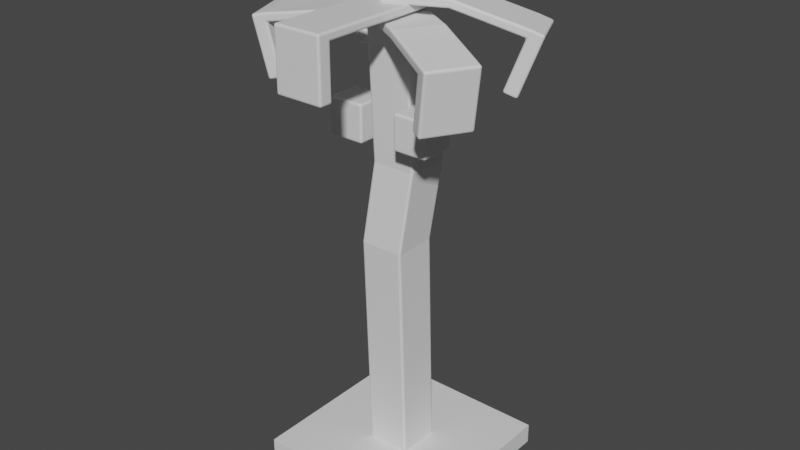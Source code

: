 # Source: coconut_tree_grow.blend  (saved by Blender 3.4.6; exported with 4.5.12 LTS)
import bpy
from mathutils import Matrix  # noqa: F401  (used for matrix-valued properties, if any)

bpy.ops.wm.read_factory_settings(use_empty=True)
scene = bpy.context.scene
scene.name = 'Scene'

# ---- collections
col_collection = bpy.data.collections.new('Collection'); scene.collection.children.link(col_collection)

# ---- materials (node trees are filled in below, after node groups)
mat_coconuttree_03 = bpy.data.materials.new('coconutTree_03')
mat_coconuttree_03.use_transparent_shadow = False
mat_coconuttree_03.diffuse_color = (0.2271, 0.3264, 0.1724, 1.0)
mat_coconuttree_02 = bpy.data.materials.new('coconutTree_02')
mat_coconuttree_02.use_transparent_shadow = False
mat_coconuttree_02.diffuse_color = (0.3757, 0.2358, 0.1409, 1.0)
mat_coconuttree_01 = bpy.data.materials.new('coconutTree_01')
mat_coconuttree_01.use_transparent_shadow = False
mat_coconuttree_01.diffuse_color = (0.5071, 0.3824, 0.2339, 1.0)

# ---- material node trees
mat_coconuttree_03.use_nodes = True; mat_coconuttree_03.node_tree.nodes.clear()
_N = mat_coconuttree_03.node_tree.nodes; _L = mat_coconuttree_03.node_tree.links
n0 = _N.new('ShaderNodeBsdfPrincipled'); n0.name = 'Principled BSDF'; n0.location = (10, 300)
n0.distribution = 'GGX'
n0.subsurface_method = 'RANDOM_WALK_SKIN'
n0.inputs[3].default_value = 1.45
n0.inputs[27].default_value = (0.0, 0.0, 0.0, 1.0)
n0.inputs[28].default_value = 1.0
n1 = _N.new('ShaderNodeOutputMaterial'); n1.name = 'Material Output'; n1.location = (300, 300)
_L.new(n0.outputs[0], n1.inputs[0])
n1.is_active_output = True
mat_coconuttree_02.use_nodes = True; mat_coconuttree_02.node_tree.nodes.clear()
_N = mat_coconuttree_02.node_tree.nodes; _L = mat_coconuttree_02.node_tree.links
n0 = _N.new('ShaderNodeBsdfPrincipled'); n0.name = 'Principled BSDF'; n0.location = (10, 300)
n0.distribution = 'GGX'
n0.subsurface_method = 'RANDOM_WALK_SKIN'
n0.inputs[3].default_value = 1.45
n0.inputs[27].default_value = (0.0, 0.0, 0.0, 1.0)
n0.inputs[28].default_value = 1.0
n1 = _N.new('ShaderNodeOutputMaterial'); n1.name = 'Material Output'; n1.location = (300, 300)
_L.new(n0.outputs[0], n1.inputs[0])
n1.is_active_output = True
mat_coconuttree_01.use_nodes = True; mat_coconuttree_01.node_tree.nodes.clear()
_N = mat_coconuttree_01.node_tree.nodes; _L = mat_coconuttree_01.node_tree.links
n0 = _N.new('ShaderNodeBsdfPrincipled'); n0.name = 'Principled BSDF'; n0.location = (10, 300)
n0.distribution = 'GGX'
n0.subsurface_method = 'RANDOM_WALK_SKIN'
n0.inputs[3].default_value = 1.45
n0.inputs[27].default_value = (0.0, 0.0, 0.0, 1.0)
n0.inputs[28].default_value = 1.0
n1 = _N.new('ShaderNodeOutputMaterial'); n1.name = 'Material Output'; n1.location = (300, 300)
_L.new(n0.outputs[0], n1.inputs[0])
n1.is_active_output = True

# ---- world
world_world = bpy.data.worlds.new('World'); scene.world = world_world
world_world.use_nodes = True; world_world.node_tree.nodes.clear()
_N = world_world.node_tree.nodes; _L = world_world.node_tree.links
n0 = _N.new('ShaderNodeOutputWorld'); n0.name = 'World Output'; n0.location = (300, 300)
n1 = _N.new('ShaderNodeBackground'); n1.name = 'Background'; n1.location = (10, 300)
n1.inputs[0].default_value = (0.05088, 0.05088, 0.05088, 1.0)
_L.new(n1.outputs[0], n0.inputs[0])
n0.is_active_output = True
world_world.color = (0.05088, 0.05088, 0.05088)
world_world.use_sun_shadow = False
world_world.sun_shadow_jitter_overblur = 0.0

# ---- meshes
me_cube_001 = bpy.data.meshes.new('Cube.001')
me_cube_001.from_pydata([(-0.2586, -0.2586, 0.0), (-0.2586, -0.2586, 0.05799), (-0.2586, 0.2586, 0.0), (-0.2586, 0.2586, 0.05799), (0.2586, -0.2586, 0.0), (0.2586, -0.2586, 0.05799), (0.2586, 0.2586, 0.0), (0.2586, 0.2586, 0.05799)], [], [(0, 1, 3, 2), (2, 3, 7, 6), (6, 7, 5, 4), (4, 5, 1, 0), (2, 6, 4, 0), (7, 3, 1, 5)])
_uv = me_cube_001.uv_layers.new(name='UVMap')
_uv.uv.foreach_set('vector', [0.375, 0.0, 0.625, 0.0, 0.625, 0.25, 0.375, 0.25, 0.375, 0.25, 0.625, 0.25, 0.625, 0.5, 0.375, 0.5, 0.375, 0.5, 0.625, 0.5, 0.625, 0.75, 0.375, 0.75, 0.375, 0.75, 0.625, 0.75, 0.625, 1.0, 0.375, 1.0, 0.125, 0.5, 0.375, 0.5, 0.375, 0.75, 0.125, 0.75, 0.625, 0.5, 0.875, 0.5, 0.875, 0.75, 0.625, 0.75])
me_cube_001.materials.append(mat_coconuttree_03)
me_cube_001.update()
me_cube_002 = bpy.data.meshes.new('Cube.002')
me_cube_002.from_pydata([(-0.06135, -0.06348, 0.0), (-0.06135, -0.06348, 1.273), (-0.06135, 0.06102, 0.0), (-0.06135, 0.06102, 1.273), (0.06315, -0.06348, 0.0), (0.06315, -0.06348, 1.273), (0.06315, 0.06102, 0.0), (0.06315, 0.06102, 1.273), (-0.06135, -0.08897, 0.6923), (-0.04264, -0.06348, 0.9136), (-0.04264, 0.06102, 0.9136), (-0.06135, 0.03553, 0.6923), (0.08185, 0.06102, 0.9136), (0.06315, 0.03553, 0.6923), (0.08185, -0.06348, 0.9136), (0.06315, -0.08897, 0.6923)], [], [(9, 1, 3, 10), (10, 3, 7, 12), (12, 7, 5, 14), (14, 5, 1, 9), (2, 6, 4, 0), (7, 3, 1, 5), (4, 15, 8, 0), (15, 14, 9, 8), (6, 13, 15, 4), (13, 12, 14, 15), (2, 11, 13, 6), (11, 10, 12, 13), (0, 8, 11, 2), (8, 9, 10, 11)])
_uv = me_cube_002.uv_layers.new(name='UVMap')
_uv.uv.foreach_set('vector', [0.5417, 0.0, 0.625, 0.0, 0.625, 0.25, 0.5417, 0.25, 0.5417, 0.25, 0.625, 0.25, 0.625, 0.5, 0.5417, 0.5, 0.5417, 0.5, 0.625, 0.5, 0.625, 0.75, 0.5417, 0.75, 0.5417, 0.75, 0.625, 0.75, 0.625, 1.0, 0.5417, 1.0, 0.125, 0.5, 0.375, 0.5, 0.375, 0.75, 0.125, 0.75, 0.625, 0.5, 0.875, 0.5, 0.875, 0.75, 0.625, 0.75, 0.375, 0.75, 0.4583, 0.75, 0.4583, 1.0, 0.375, 1.0, 0.4583, 0.75, 0.5417, 0.75, 0.5417, 1.0, 0.4583, 1.0, 0.375, 0.5, 0.4583, 0.5, 0.4583, 0.75, 0.375, 0.75, 0.4583, 0.5, 0.5417, 0.5, 0.5417, 0.75, 0.4583, 0.75, 0.375, 0.25, 0.4583, 0.25, 0.4583, 0.5, 0.375, 0.5, 0.4583, 0.25, 0.5417, 0.25, 0.5417, 0.5, 0.4583, 0.5, 0.375, 0.0, 0.4583, 0.0, 0.4583, 0.25, 0.375, 0.25, 0.4583, 0.0, 0.5417, 0.0, 0.5417, 0.25, 0.4583, 0.25])
me_cube_002.materials.append(mat_coconuttree_02)
me_cube_002.update()
me_cube_003 = bpy.data.meshes.new('Cube.003')
me_cube_003.from_pydata([(0.07709, -0.1303, 0.9956), (0.07709, -0.1303, 1.092), (0.07709, -0.0341, 0.9956), (0.07709, -0.0341, 1.092), (0.1733, -0.1303, 0.9956), (0.1733, -0.1303, 1.092), (0.1733, -0.0341, 0.9956), (0.1733, -0.0341, 1.092), (0.1252, -0.0341, 0.9956), (0.1252, -0.0341, 1.092), (0.1252, -0.1303, 0.9956), (0.1252, -0.1303, 1.092), (0.07709, -0.0822, 0.9956), (0.07709, -0.0822, 1.092), (0.1733, -0.0822, 0.9956), (0.1733, -0.0822, 1.092), (0.1252, -0.0822, 1.092), (0.1252, -0.0822, 0.9956), (-0.1939, -0.05704, 0.944), (-0.1939, -0.05704, 1.05), (-0.1939, 0.04884, 0.944), (-0.1939, 0.04884, 1.05), (-0.08802, -0.05704, 0.944), (-0.08802, -0.05704, 1.05), (-0.08802, 0.04884, 0.944), (-0.08802, 0.04884, 1.05)], [], [(12, 13, 3, 2), (8, 9, 7, 6), (14, 15, 5, 4), (10, 11, 1, 0), (17, 14, 4, 10), (16, 13, 1, 11), (15, 16, 11, 5), (12, 17, 10, 0), (4, 5, 11, 10), (2, 3, 9, 8), (2, 8, 17, 12), (7, 9, 16, 15), (9, 3, 13, 16), (8, 6, 14, 17), (6, 7, 15, 14), (0, 1, 13, 12), (18, 19, 21, 20), (20, 21, 25, 24), (24, 25, 23, 22), (22, 23, 19, 18), (20, 24, 22, 18), (25, 21, 19, 23)])
_uv = me_cube_003.uv_layers.new(name='UVMap')
_uv.uv.foreach_set('vector', [0.375, 0.125, 0.625, 0.125, 0.625, 0.25, 0.375, 0.25, 0.375, 0.375, 0.625, 0.375, 0.625, 0.5, 0.375, 0.5, 0.375, 0.625, 0.625, 0.625, 0.625, 0.75, 0.375, 0.75, 0.375, 0.875, 0.625, 0.875, 0.625, 1.0, 0.375, 1.0, 0.25, 0.625, 0.375, 0.625, 0.375, 0.75, 0.25, 0.75, 0.75, 0.625, 0.875, 0.625, 0.875, 0.75, 0.75, 0.75, 0.625, 0.625, 0.75, 0.625, 0.75, 0.75, 0.625, 0.75, 0.125, 0.625, 0.25, 0.625, 0.25, 0.75, 0.125, 0.75, 0.375, 0.75, 0.625, 0.75, 0.625, 0.875, 0.375, 0.875, 0.375, 0.25, 0.625, 0.25, 0.625, 0.375, 0.375, 0.375, 0.125, 0.5, 0.25, 0.5, 0.25, 0.625, 0.125, 0.625, 0.625, 0.5, 0.75, 0.5, 0.75, 0.625, 0.625, 0.625, 0.75, 0.5, 0.875, 0.5, 0.875, 0.625, 0.75, 0.625, 0.25, 0.5, 0.375, 0.5, 0.375, 0.625, 0.25, 0.625, 0.375, 0.5, 0.625, 0.5, 0.625, 0.625, 0.375, 0.625, 0.375, 0.0, 0.625, 0.0, 0.625, 0.125, 0.375, 0.125, 0.375, 0.0, 0.625, 0.0, 0.625, 0.25, 0.375, 0.25, 0.375, 0.25, 0.625, 0.25, 0.625, 0.5, 0.375, 0.5, 0.375, 0.5, 0.625, 0.5, 0.625, 0.75, 0.375, 0.75, 0.375, 0.75, 0.625, 0.75, 0.625, 1.0, 0.375, 1.0, 0.125, 0.5, 0.375, 0.5, 0.375, 0.75, 0.125, 0.75, 0.625, 0.5, 0.875, 0.5, 0.875, 0.75, 0.625, 0.75])
me_cube_003.materials.append(mat_coconuttree_01)
me_cube_003.update()
me_cube_008 = bpy.data.meshes.new('Cube.008')
me_cube_008.from_pydata([(0.2952, 0.182, 1.262), (0.3029, 0.1854, 1.285), (0.3497, 0.0596, 1.262), (0.3574, 0.06305, 1.285), (-0.04885, 0.02876, 1.33), (-0.04885, 0.02876, 1.354), (0.00567, -0.09363, 1.33), (0.00567, -0.09363, 1.354), (0.3173, 0.04517, 1.275), (0.325, 0.04861, 1.298), (0.2628, 0.1676, 1.275), (0.2705, 0.171, 1.298), (0.3053, 0.03984, 1.13), (0.2508, 0.1622, 1.13), (0.2729, 0.02541, 1.143), (0.2184, 0.1478, 1.143), (0.1548, -0.02719, 1.354), (0.1003, 0.09521, 1.33), (0.1548, -0.02719, 1.33), (0.1003, 0.09521, 1.354), (-0.3023, -0.2, 1.246), (-0.3074, -0.2022, 1.27), (-0.3499, -0.07478, 1.247), (-0.355, -0.07698, 1.271), (0.04857, -0.07647, 1.279), (0.04857, -0.07647, 1.304), (0.003632, 0.04975, 1.279), (0.003632, 0.04975, 1.304), (-0.3155, -0.06177, 1.256), (-0.3206, -0.06396, 1.28), (-0.2678, -0.187, 1.254), (-0.2729, -0.1892, 1.278), (-0.3207, -0.06216, 1.11), (-0.273, -0.1874, 1.108), (-0.2862, -0.04915, 1.118), (-0.2386, -0.1744, 1.117), (-0.1502, -0.005016, 1.304), (-0.1053, -0.1312, 1.279), (-0.1502, -0.005016, 1.279), (-0.1053, -0.1312, 1.304), (0.06888, -0.3607, 1.309), (0.06888, -0.3607, 1.333), (-0.0651, -0.3607, 1.309), (-0.0651, -0.3607, 1.333), (0.06888, 0.003721, 1.309), (0.06888, 0.003721, 1.333), (-0.0651, 0.003721, 1.309), (-0.0651, 0.003721, 1.333), (-0.0651, -0.3229, 1.309), (-0.0651, -0.3229, 1.333), (0.06888, -0.3229, 1.309), (0.06888, -0.3229, 1.333), (-0.0651, -0.3607, 1.168), (0.06888, -0.3607, 1.168), (-0.0651, -0.3229, 1.168), (0.06888, -0.3229, 1.168), (-0.0651, 0.3109, 1.435), (-0.0651, 0.3065, 1.46), (0.06888, 0.3109, 1.435), (0.06888, 0.3065, 1.46), (-0.0651, -0.04447, 1.349), (-0.0651, -0.05235, 1.372), (0.06888, -0.04447, 1.349), (0.06888, -0.05235, 1.372), (0.06888, 0.2738, 1.428), (0.06888, 0.2693, 1.453), (-0.0651, 0.2738, 1.428), (-0.0651, 0.2693, 1.453), (0.06888, 0.3366, 1.297), (-0.0651, 0.3366, 1.297), (0.06888, 0.2995, 1.29), (-0.0651, 0.2995, 1.29), (0.06888, 0.1023, 1.425), (-0.0651, 0.1102, 1.401), (0.06888, 0.1102, 1.401), (-0.0651, 0.1023, 1.425), (-0.3001, 0.1626, 1.262), (-0.3037, 0.1656, 1.286), (-0.2124, 0.2638, 1.262), (-0.2159, 0.2669, 1.286), (-0.02414, -0.08806, 1.274), (-0.01972, -0.09189, 1.297), (0.06358, 0.01322, 1.274), (0.06799, 0.009392, 1.297), (-0.1844, 0.2395, 1.269), (-0.1879, 0.2426, 1.293), (-0.2721, 0.1383, 1.269), (-0.2756, 0.1413, 1.293), (-0.192, 0.2462, 1.123), (-0.2797, 0.1449, 1.123), (-0.164, 0.2219, 1.131), (-0.2517, 0.1206, 1.131), (-0.0519, 0.1132, 1.336), (-0.144, 0.01578, 1.312), (-0.05632, 0.1171, 1.312), (-0.1396, 0.01196, 1.336), (0.3302, -0.1362, 1.241), (0.3339, -0.1382, 1.265), (0.2645, -0.253, 1.242), (0.2683, -0.2549, 1.266), (0.01382, 0.04877, 1.279), (0.01382, 0.04877, 1.304), (-0.0543, -0.0666, 1.279), (-0.0543, -0.0666, 1.304), (0.2321, -0.2347, 1.248), (0.2358, -0.2367, 1.273), (0.2977, -0.118, 1.248), (0.3015, -0.1199, 1.272), (0.2429, -0.242, 1.103), (0.3086, -0.1252, 1.102), (0.2105, -0.2237, 1.11), (0.2761, -0.107, 1.109), (0.0957, -0.1577, 1.301), (0.1576, -0.03895, 1.276), (0.09194, -0.1557, 1.277), (0.1614, -0.04087, 1.3)], [], [(0, 1, 3, 2), (18, 16, 7, 6), (6, 7, 5, 4), (10, 11, 1, 0), (18, 6, 4, 17), (9, 3, 1, 11), (16, 9, 11, 19), (0, 2, 12, 13), (17, 19, 11, 10), (2, 3, 9, 8), (12, 14, 15, 13), (10, 0, 13, 15), (8, 10, 15, 14), (2, 8, 14, 12), (4, 5, 19, 17), (7, 16, 19, 5), (8, 18, 17, 10), (8, 9, 16, 18), (20, 21, 23, 22), (38, 36, 27, 26), (26, 27, 25, 24), (30, 31, 21, 20), (38, 26, 24, 37), (29, 23, 21, 31), (36, 29, 31, 39), (20, 22, 32, 33), (37, 39, 31, 30), (22, 23, 29, 28), (32, 34, 35, 33), (30, 20, 33, 35), (28, 30, 35, 34), (22, 28, 34, 32), (24, 25, 39, 37), (27, 36, 39, 25), (28, 38, 37, 30), (28, 29, 36, 38), (40, 41, 43, 42), (48, 49, 47, 46), (46, 47, 45, 44), (50, 51, 41, 40), (48, 46, 44, 50), (49, 43, 41, 51), (47, 49, 51, 45), (40, 42, 52, 53), (44, 45, 51, 50), (42, 43, 49, 48), (52, 54, 55, 53), (50, 40, 53, 55), (48, 50, 55, 54), (42, 48, 54, 52), (56, 57, 59, 58), (74, 72, 63, 62), (62, 63, 61, 60), (66, 67, 57, 56), (74, 62, 60, 73), (65, 59, 57, 67), (72, 65, 67, 75), (56, 58, 68, 69), (73, 75, 67, 66), (58, 59, 65, 64), (68, 70, 71, 69), (66, 56, 69, 71), (64, 66, 71, 70), (58, 64, 70, 68), (60, 61, 75, 73), (63, 72, 75, 61), (64, 74, 73, 66), (64, 65, 72, 74), (76, 77, 79, 78), (94, 92, 83, 82), (82, 83, 81, 80), (86, 87, 77, 76), (94, 82, 80, 93), (85, 79, 77, 87), (92, 85, 87, 95), (76, 78, 88, 89), (93, 95, 87, 86), (78, 79, 85, 84), (88, 90, 91, 89), (86, 76, 89, 91), (84, 86, 91, 90), (78, 84, 90, 88), (80, 81, 95, 93), (83, 92, 95, 81), (84, 94, 93, 86), (84, 85, 92, 94), (96, 97, 99, 98), (114, 112, 103, 102), (102, 103, 101, 100), (106, 107, 97, 96), (114, 102, 100, 113), (105, 99, 97, 107), (112, 105, 107, 115), (96, 98, 108, 109), (113, 115, 107, 106), (98, 99, 105, 104), (108, 110, 111, 109), (106, 96, 109, 111), (104, 106, 111, 110), (98, 104, 110, 108), (100, 101, 115, 113), (103, 112, 115, 101), (104, 114, 113, 106), (104, 105, 112, 114)])
_uv = me_cube_008.uv_layers.new(name='UVMap')
_uv.uv.foreach_set('vector', [0.375, 0.0, 0.625, 0.0, 0.625, 0.25, 0.375, 0.25, 0.375, 0.4118, 0.625, 0.4118, 0.625, 0.5, 0.375, 0.5, 0.375, 0.5, 0.625, 0.5, 0.625, 0.75, 0.375, 0.75, 0.375, 0.9264, 0.625, 0.9264, 0.625, 1.0, 0.375, 1.0, 0.2868, 0.5, 0.375, 0.5, 0.375, 0.75, 0.2868, 0.75, 0.8014, 0.5, 0.875, 0.5, 0.875, 0.75, 0.8014, 0.75, 0.7132, 0.5, 0.8014, 0.5, 0.8014, 0.75, 0.7132, 0.75, 0.375, 0.0, 0.375, 0.25, 0.375, 0.25, 0.375, 0.0, 0.375, 0.8382, 0.625, 0.8382, 0.625, 0.9264, 0.375, 0.9264, 0.375, 0.25, 0.625, 0.25, 0.625, 0.3236, 0.375, 0.3236, 0.125, 0.5, 0.1986, 0.5, 0.1986, 0.75, 0.125, 0.75, 0.375, 0.9264, 0.375, 1.0, 0.375, 1.0, 0.375, 0.9264, 0.1986, 0.5, 0.1986, 0.75, 0.1986, 0.75, 0.1986, 0.5, 0.375, 0.25, 0.375, 0.3236, 0.375, 0.3236, 0.375, 0.25, 0.375, 0.75, 0.625, 0.75, 0.625, 0.8382, 0.375, 0.8382, 0.625, 0.5, 0.7132, 0.5, 0.7132, 0.75, 0.625, 0.75, 0.1986, 0.5, 0.2868, 0.5, 0.2868, 0.75, 0.1986, 0.75, 0.375, 0.3236, 0.625, 0.3236, 0.625, 0.4118, 0.375, 0.4118, 0.375, 0.0, 0.625, 0.0, 0.625, 0.25, 0.375, 0.25, 0.375, 0.4118, 0.625, 0.4118, 0.625, 0.5, 0.375, 0.5, 0.375, 0.5, 0.625, 0.5, 0.625, 0.75, 0.375, 0.75, 0.375, 0.9264, 0.625, 0.9264, 0.625, 1.0, 0.375, 1.0, 0.2868, 0.5, 0.375, 0.5, 0.375, 0.75, 0.2868, 0.75, 0.8014, 0.5, 0.875, 0.5, 0.875, 0.75, 0.8014, 0.75, 0.7132, 0.5, 0.8014, 0.5, 0.8014, 0.75, 0.7132, 0.75, 0.375, 0.0, 0.375, 0.25, 0.375, 0.25, 0.375, 0.0, 0.375, 0.8382, 0.625, 0.8382, 0.625, 0.9264, 0.375, 0.9264, 0.375, 0.25, 0.625, 0.25, 0.625, 0.3236, 0.375, 0.3236, 0.125, 0.5, 0.1986, 0.5, 0.1986, 0.75, 0.125, 0.75, 0.375, 0.9264, 0.375, 1.0, 0.375, 1.0, 0.375, 0.9264, 0.1986, 0.5, 0.1986, 0.75, 0.1986, 0.75, 0.1986, 0.5, 0.375, 0.25, 0.375, 0.3236, 0.375, 0.3236, 0.375, 0.25, 0.375, 0.75, 0.625, 0.75, 0.625, 0.8382, 0.375, 0.8382, 0.625, 0.5, 0.7132, 0.5, 0.7132, 0.75, 0.625, 0.75, 0.1986, 0.5, 0.2868, 0.5, 0.2868, 0.75, 0.1986, 0.75, 0.375, 0.3236, 0.625, 0.3236, 0.625, 0.4118, 0.375, 0.4118, 0.375, 0.0, 0.625, 0.0, 0.625, 0.25, 0.375, 0.25, 0.375, 0.3236, 0.625, 0.3236, 0.625, 0.5, 0.375, 0.5, 0.375, 0.5, 0.625, 0.5, 0.625, 0.75, 0.375, 0.75, 0.375, 0.9264, 0.625, 0.9264, 0.625, 1.0, 0.375, 1.0, 0.1986, 0.5, 0.375, 0.5, 0.375, 0.75, 0.1986, 0.75, 0.8014, 0.5, 0.875, 0.5, 0.875, 0.75, 0.8014, 0.75, 0.625, 0.5, 0.8014, 0.5, 0.8014, 0.75, 0.625, 0.75, 0.375, 0.0, 0.375, 0.25, 0.375, 0.25, 0.375, 0.0, 0.375, 0.75, 0.625, 0.75, 0.625, 0.9264, 0.375, 0.9264, 0.375, 0.25, 0.625, 0.25, 0.625, 0.3236, 0.375, 0.3236, 0.125, 0.5, 0.1986, 0.5, 0.1986, 0.75, 0.125, 0.75, 0.375, 0.9264, 0.375, 1.0, 0.375, 1.0, 0.375, 0.9264, 0.1986, 0.5, 0.1986, 0.75, 0.1986, 0.75, 0.1986, 0.5, 0.375, 0.25, 0.375, 0.3236, 0.375, 0.3236, 0.375, 0.25, 0.375, 0.0, 0.625, 0.0, 0.625, 0.25, 0.375, 0.25, 0.375, 0.4118, 0.625, 0.4118, 0.625, 0.5, 0.375, 0.5, 0.375, 0.5, 0.625, 0.5, 0.625, 0.75, 0.375, 0.75, 0.375, 0.9264, 0.625, 0.9264, 0.625, 1.0, 0.375, 1.0, 0.2868, 0.5, 0.375, 0.5, 0.375, 0.75, 0.2868, 0.75, 0.8014, 0.5, 0.875, 0.5, 0.875, 0.75, 0.8014, 0.75, 0.7132, 0.5, 0.8014, 0.5, 0.8014, 0.75, 0.7132, 0.75, 0.375, 0.0, 0.375, 0.25, 0.375, 0.25, 0.375, 0.0, 0.375, 0.8382, 0.625, 0.8382, 0.625, 0.9264, 0.375, 0.9264, 0.375, 0.25, 0.625, 0.25, 0.625, 0.3236, 0.375, 0.3236, 0.125, 0.5, 0.1986, 0.5, 0.1986, 0.75, 0.125, 0.75, 0.375, 0.9264, 0.375, 1.0, 0.375, 1.0, 0.375, 0.9264, 0.1986, 0.5, 0.1986, 0.75, 0.1986, 0.75, 0.1986, 0.5, 0.375, 0.25, 0.375, 0.3236, 0.375, 0.3236, 0.375, 0.25, 0.375, 0.75, 0.625, 0.75, 0.625, 0.8382, 0.375, 0.8382, 0.625, 0.5, 0.7132, 0.5, 0.7132, 0.75, 0.625, 0.75, 0.1986, 0.5, 0.2868, 0.5, 0.2868, 0.75, 0.1986, 0.75, 0.375, 0.3236, 0.625, 0.3236, 0.625, 0.4118, 0.375, 0.4118, 0.375, 0.0, 0.625, 0.0, 0.625, 0.25, 0.375, 0.25, 0.375, 0.4118, 0.625, 0.4118, 0.625, 0.5, 0.375, 0.5, 0.375, 0.5, 0.625, 0.5, 0.625, 0.75, 0.375, 0.75, 0.375, 0.9264, 0.625, 0.9264, 0.625, 1.0, 0.375, 1.0, 0.2868, 0.5, 0.375, 0.5, 0.375, 0.75, 0.2868, 0.75, 0.8014, 0.5, 0.875, 0.5, 0.875, 0.75, 0.8014, 0.75, 0.7132, 0.5, 0.8014, 0.5, 0.8014, 0.75, 0.7132, 0.75, 0.375, 0.0, 0.375, 0.25, 0.375, 0.25, 0.375, 0.0, 0.375, 0.8382, 0.625, 0.8382, 0.625, 0.9264, 0.375, 0.9264, 0.375, 0.25, 0.625, 0.25, 0.625, 0.3236, 0.375, 0.3236, 0.125, 0.5, 0.1986, 0.5, 0.1986, 0.75, 0.125, 0.75, 0.375, 0.9264, 0.375, 1.0, 0.375, 1.0, 0.375, 0.9264, 0.1986, 0.5, 0.1986, 0.75, 0.1986, 0.75, 0.1986, 0.5, 0.375, 0.25, 0.375, 0.3236, 0.375, 0.3236, 0.375, 0.25, 0.375, 0.75, 0.625, 0.75, 0.625, 0.8382, 0.375, 0.8382, 0.625, 0.5, 0.7132, 0.5, 0.7132, 0.75, 0.625, 0.75, 0.1986, 0.5, 0.2868, 0.5, 0.2868, 0.75, 0.1986, 0.75, 0.375, 0.3236, 0.625, 0.3236, 0.625, 0.4118, 0.375, 0.4118, 0.375, 0.0, 0.625, 0.0, 0.625, 0.25, 0.375, 0.25, 0.375, 0.4118, 0.625, 0.4118, 0.625, 0.5, 0.375, 0.5, 0.375, 0.5, 0.625, 0.5, 0.625, 0.75, 0.375, 0.75, 0.375, 0.9264, 0.625, 0.9264, 0.625, 1.0, 0.375, 1.0, 0.2868, 0.5, 0.375, 0.5, 0.375, 0.75, 0.2868, 0.75, 0.8014, 0.5, 0.875, 0.5, 0.875, 0.75, 0.8014, 0.75, 0.7132, 0.5, 0.8014, 0.5, 0.8014, 0.75, 0.7132, 0.75, 0.375, 0.0, 0.375, 0.25, 0.375, 0.25, 0.375, 0.0, 0.375, 0.8382, 0.625, 0.8382, 0.625, 0.9264, 0.375, 0.9264, 0.375, 0.25, 0.625, 0.25, 0.625, 0.3236, 0.375, 0.3236, 0.125, 0.5, 0.1986, 0.5, 0.1986, 0.75, 0.125, 0.75, 0.375, 0.9264, 0.375, 1.0, 0.375, 1.0, 0.375, 0.9264, 0.1986, 0.5, 0.1986, 0.75, 0.1986, 0.75, 0.1986, 0.5, 0.375, 0.25, 0.375, 0.3236, 0.375, 0.3236, 0.375, 0.25, 0.375, 0.75, 0.625, 0.75, 0.625, 0.8382, 0.375, 0.8382, 0.625, 0.5, 0.7132, 0.5, 0.7132, 0.75, 0.625, 0.75, 0.1986, 0.5, 0.2868, 0.5, 0.2868, 0.75, 0.1986, 0.75, 0.375, 0.3236, 0.625, 0.3236, 0.625, 0.4118, 0.375, 0.4118])
me_cube_008.materials.append(mat_coconuttree_03)
me_cube_008.update()

# ---- objects
ob_coconuttreea_03 = bpy.data.objects.new('coconutTreeA_03', me_cube_001)
ob_coconuttreea_02 = bpy.data.objects.new('coconutTreeA_02', me_cube_002)
ob_coconuttreea_01 = bpy.data.objects.new('coconutTreeA_01', me_cube_003)
ob_coconuttreea_04 = bpy.data.objects.new('coconutTreeA_04', me_cube_008)

# ---- transforms, parenting, visibility, modifiers, constraints
ob_coconuttreea_03.location = (0.0, 0.0, 0.0)
ob_coconuttreea_02.location = (0.0, 0.0, 0.0)
_m = ob_coconuttreea_02.modifiers.new('Bevel', 'BEVEL')
_m.width = 0.006
_m.width_pct = 0.006
_m.segments = 3
ob_coconuttreea_01.location = (0.0, 0.0, 0.0)
_m = ob_coconuttreea_01.modifiers.new('Bevel', 'BEVEL')
_m.width = 0.006
_m.width_pct = 0.006
_m.segments = 3
ob_coconuttreea_04.location = (0.0, 0.0, 0.0)
_m = ob_coconuttreea_04.modifiers.new('Bevel', 'BEVEL')
_m.width = 0.006
_m.width_pct = 0.006
_m.segments = 3

# ---- collection membership
col_collection.objects.link(ob_coconuttreea_03)
col_collection.objects.link(ob_coconuttreea_02)
col_collection.objects.link(ob_coconuttreea_01)
col_collection.objects.link(ob_coconuttreea_04)

# ---- scene / render settings (as saved in the file)
scene.frame_start = 1; scene.frame_end = 250; scene.frame_set(1)
scene.render.engine = 'BLENDER_EEVEE_NEXT'
scene.cycles.sampling_pattern = 'TABULATED_SOBOL'
scene.cycles.use_light_tree = False
scene.view_settings.view_transform = 'Filmic'
bpy.context.view_layer.update()

# ---- added for rendering (the .blend has no active camera and no usable light): camera, sun
cam_auto = bpy.data.cameras.new('AutoCamera')
cam_auto.lens = 50.0
cam_auto.sensor_width = 36.0
cam_auto.clip_end = 1000.0
ob_auto_camera = bpy.data.objects.new('AutoCamera', cam_auto)
scene.collection.objects.link(ob_auto_camera)
ob_auto_camera.location = (1.63251, -1.97044, 2.03445)
ob_auto_camera.rotation_euler = (1.09748, -7.21219e-08, 0.694738)
scene.camera = ob_auto_camera
light_auto_sun = bpy.data.lights.new('AutoSun', 'SUN')
light_auto_sun.energy = 3.0
light_auto_sun.angle = 0.0523599
ob_auto_sun = bpy.data.objects.new('AutoSun', light_auto_sun)
scene.collection.objects.link(ob_auto_sun)
ob_auto_sun.rotation_euler = (0.872665, 0.174533, 0.523599)
bpy.context.view_layer.update()
